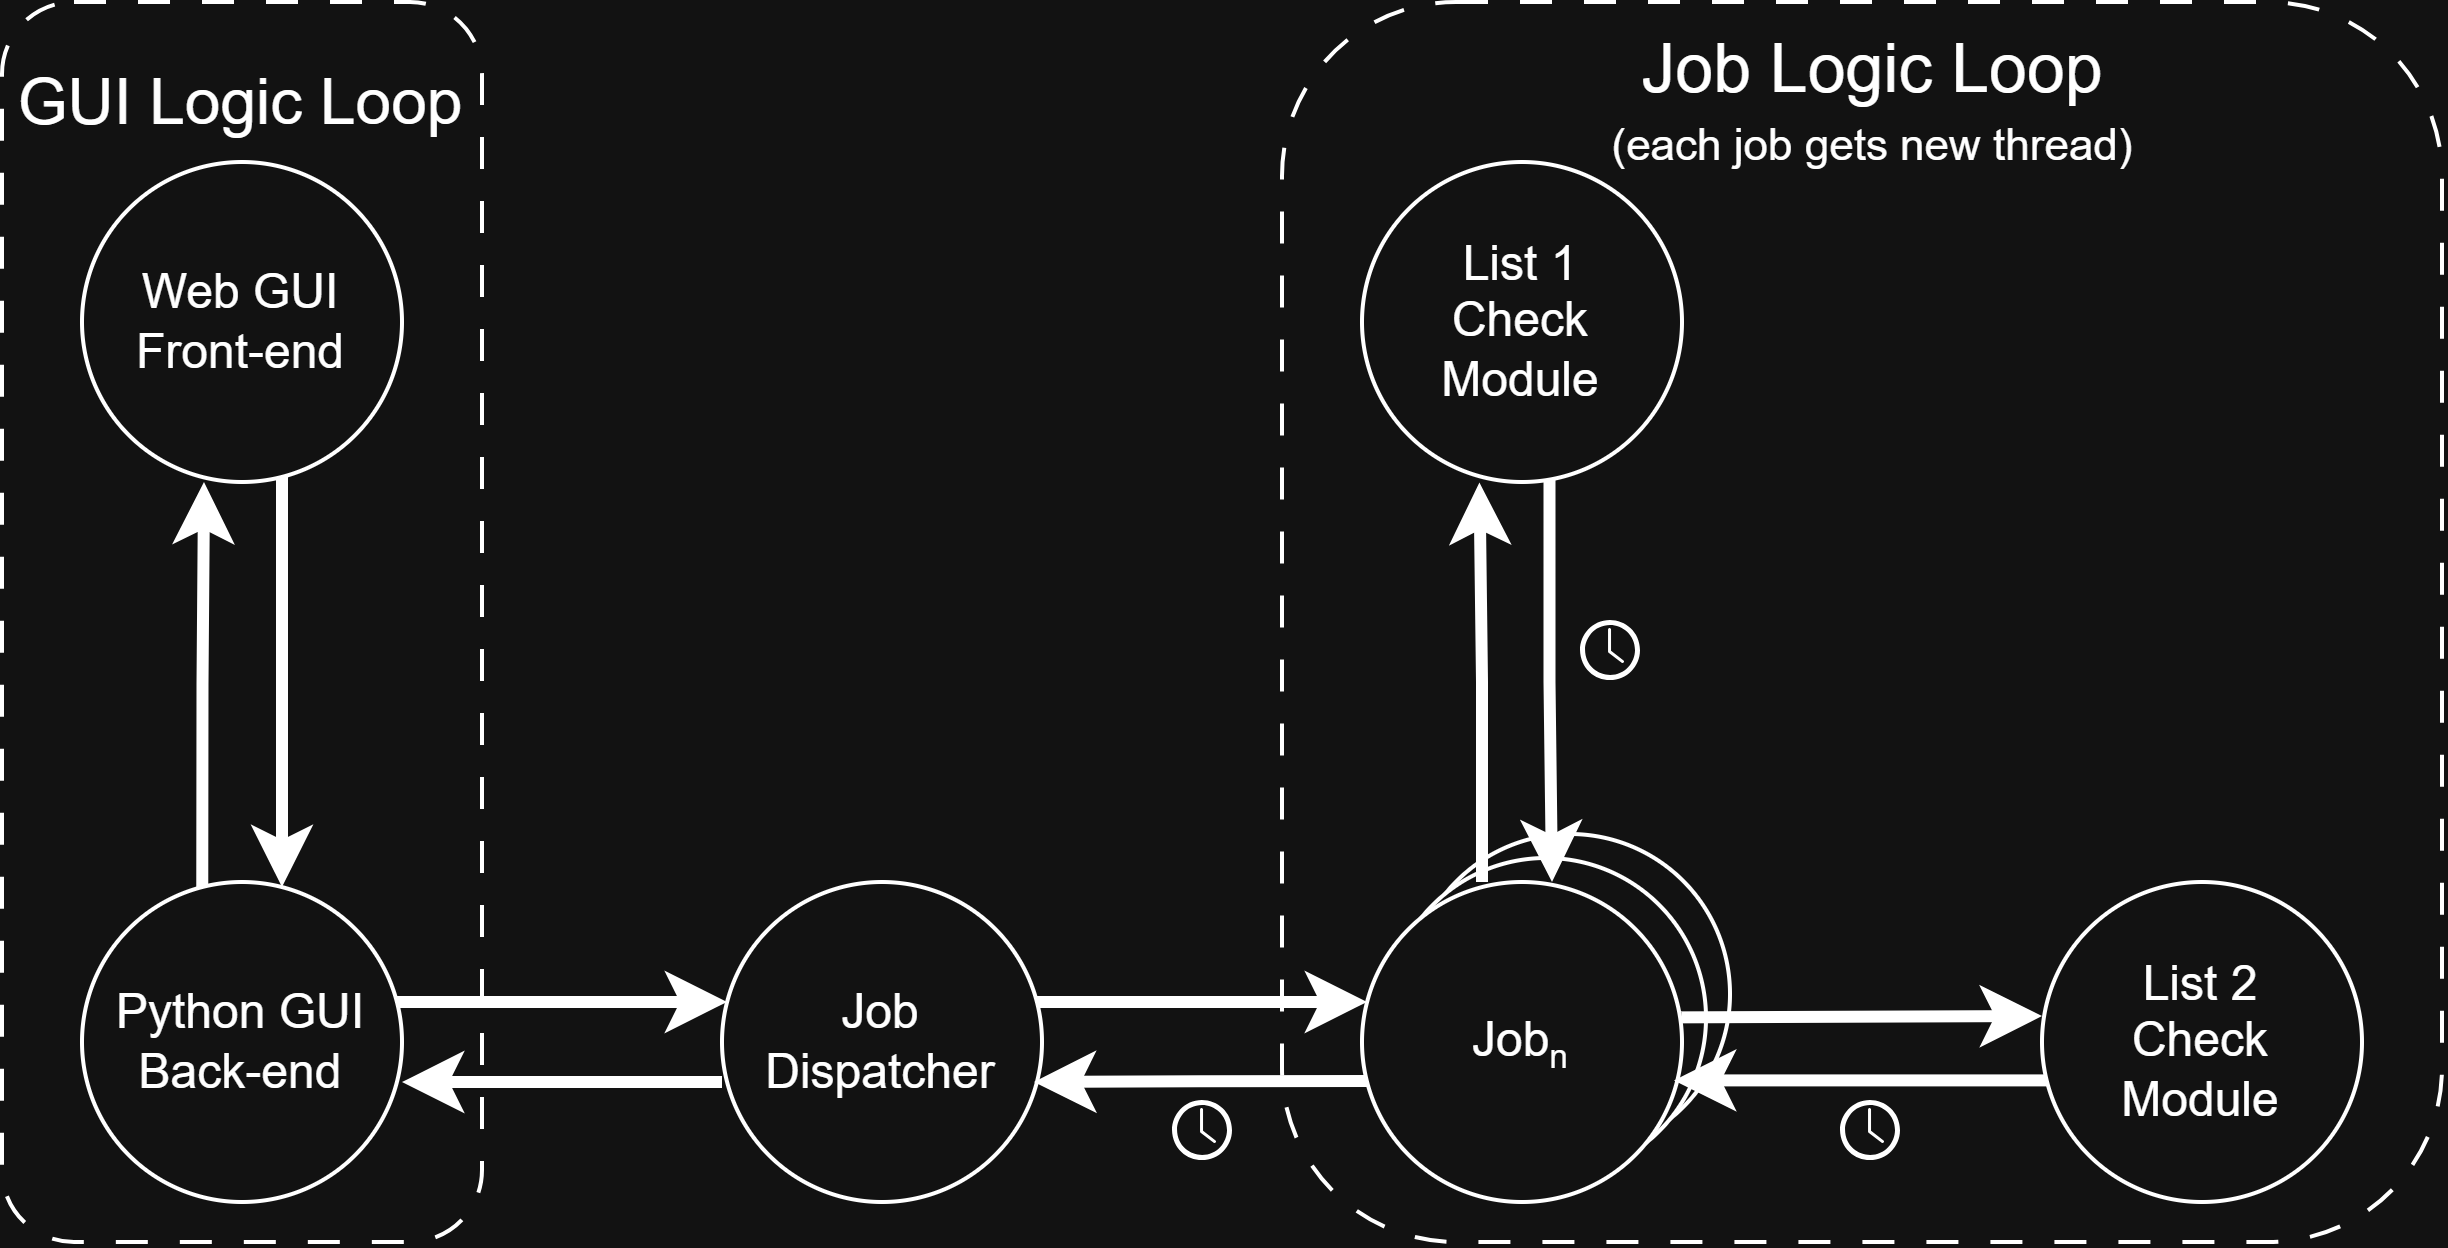

The diagram above was exported from draw.io. Its source (the exported page's mxGraphModel, read from the mxfile embedded in the PNG):
<mxGraphModel dx="514" dy="321" grid="1" gridSize="10" guides="1" tooltips="1" connect="1" arrows="1" fold="1" page="1" pageScale="1" pageWidth="850" pageHeight="1100" math="0" shadow="0">
  <root>
    <mxCell id="0" />
    <mxCell id="1" parent="0" />
    <mxCell id="C6OAfE-RqMQj5t7W1gak-15" parent="1" style="rounded=1;whiteSpace=wrap;html=1;roundedPerimeter=1;fillColor=none;dashed=1;dashPattern=8 8;" value="" vertex="1">
      <mxGeometry height="310" width="120" x="220" y="160" as="geometry" />
    </mxCell>
    <mxCell id="C6OAfE-RqMQj5t7W1gak-40" parent="1" style="rounded=1;whiteSpace=wrap;html=1;roundedPerimeter=1;dashed=1;dashPattern=8 8;" value="" vertex="1">
      <mxGeometry height="310" width="290" x="540" y="160" as="geometry" />
    </mxCell>
    <mxCell id="C6OAfE-RqMQj5t7W1gak-20" parent="1" style="ellipse;whiteSpace=wrap;html=1;shapeInside=1;aspect=fixed;" value="" vertex="1">
      <mxGeometry height="80" width="80" x="572" y="368" as="geometry" />
    </mxCell>
    <mxCell id="C6OAfE-RqMQj5t7W1gak-19" parent="1" style="ellipse;whiteSpace=wrap;html=1;shapeInside=1;aspect=fixed;" value="" vertex="1">
      <mxGeometry height="80" width="80" x="566" y="374" as="geometry" />
    </mxCell>
    <mxCell id="C6OAfE-RqMQj5t7W1gak-3" edge="1" parent="1" source="C6OAfE-RqMQj5t7W1gak-1" style="edgeStyle=orthogonalEdgeStyle;rounded=0;orthogonalLoop=1;jettySize=auto;html=1;defaultLabelBackgroundColor=page;strokeWidth=3;" target="C6OAfE-RqMQj5t7W1gak-2" value="">
      <mxGeometry relative="1" as="geometry">
        <Array as="points">
          <mxPoint x="290" y="360" />
          <mxPoint x="290" y="360" />
        </Array>
      </mxGeometry>
    </mxCell>
    <mxCell id="C6OAfE-RqMQj5t7W1gak-1" parent="1" style="ellipse;whiteSpace=wrap;html=1;shapeInside=1;aspect=fixed;" value="" vertex="1">
      <mxGeometry height="80" width="80" x="240" y="200" as="geometry" />
    </mxCell>
    <mxCell id="C6OAfE-RqMQj5t7W1gak-4" edge="1" parent="1" source="C6OAfE-RqMQj5t7W1gak-2" style="edgeStyle=orthogonalEdgeStyle;rounded=0;orthogonalLoop=1;jettySize=auto;html=1;exitX=0.376;exitY=0.042;exitDx=0;exitDy=0;entryX=0.5;entryY=1;entryDx=0;entryDy=0;defaultLabelBackgroundColor=page;strokeWidth=3;exitPerimeter=0;">
      <mxGeometry relative="1" x="-0.0021" as="geometry">
        <mxPoint x="270" y="520" as="sourcePoint" />
        <mxPoint x="270.5" y="280" as="targetPoint" />
      </mxGeometry>
    </mxCell>
    <mxCell id="C6OAfE-RqMQj5t7W1gak-9" edge="1" parent="1" source="C6OAfE-RqMQj5t7W1gak-2" style="edgeStyle=orthogonalEdgeStyle;rounded=0;orthogonalLoop=1;jettySize=auto;html=1;defaultLabelBackgroundColor=page;strokeWidth=3;" target="C6OAfE-RqMQj5t7W1gak-8" value="">
      <mxGeometry relative="1" as="geometry">
        <Array as="points">
          <mxPoint x="360" y="410" />
          <mxPoint x="360" y="410" />
        </Array>
      </mxGeometry>
    </mxCell>
    <mxCell id="C6OAfE-RqMQj5t7W1gak-2" parent="1" style="ellipse;whiteSpace=wrap;html=1;shapeInside=1;aspect=fixed;" value="" vertex="1">
      <mxGeometry height="80" width="80" x="240" y="380" as="geometry" />
    </mxCell>
    <mxCell id="C6OAfE-RqMQj5t7W1gak-6" parent="1" style="text;html=1;whiteSpace=wrap;strokeColor=none;fillColor=none;align=center;verticalAlign=middle;rounded=0;" value="Web GUI&lt;div&gt;Front-end&lt;/div&gt;" vertex="1">
      <mxGeometry height="30" width="60" x="250" y="225" as="geometry" />
    </mxCell>
    <mxCell id="C6OAfE-RqMQj5t7W1gak-7" parent="1" style="text;html=1;whiteSpace=wrap;strokeColor=none;fillColor=none;align=center;verticalAlign=middle;rounded=0;" value="Python GUI Back-end" vertex="1">
      <mxGeometry height="30" width="70" x="245" y="405" as="geometry" />
    </mxCell>
    <mxCell id="C6OAfE-RqMQj5t7W1gak-11" edge="1" parent="1" style="edgeStyle=orthogonalEdgeStyle;rounded=0;orthogonalLoop=1;jettySize=auto;html=1;entryX=1;entryY=0.5;entryDx=0;entryDy=0;defaultLabelBackgroundColor=page;strokeWidth=3;">
      <mxGeometry relative="1" as="geometry">
        <mxPoint x="400" y="430" as="sourcePoint" />
        <mxPoint x="320" y="430" as="targetPoint" />
      </mxGeometry>
    </mxCell>
    <mxCell id="C6OAfE-RqMQj5t7W1gak-18" edge="1" parent="1" source="C6OAfE-RqMQj5t7W1gak-8" style="edgeStyle=orthogonalEdgeStyle;rounded=0;orthogonalLoop=1;jettySize=auto;html=1;defaultLabelBackgroundColor=page;strokeWidth=3;" target="C6OAfE-RqMQj5t7W1gak-17" value="">
      <mxGeometry relative="1" as="geometry">
        <Array as="points">
          <mxPoint x="510" y="410" />
          <mxPoint x="510" y="410" />
        </Array>
      </mxGeometry>
    </mxCell>
    <mxCell id="C6OAfE-RqMQj5t7W1gak-8" parent="1" style="ellipse;whiteSpace=wrap;html=1;shapeInside=1;aspect=fixed;" value="" vertex="1">
      <mxGeometry height="80" width="80" x="400" y="380" as="geometry" />
    </mxCell>
    <mxCell id="C6OAfE-RqMQj5t7W1gak-12" parent="1" style="text;html=1;whiteSpace=wrap;strokeColor=none;fillColor=none;align=center;verticalAlign=middle;rounded=0;" value="Job Dispatcher" vertex="1">
      <mxGeometry height="30" width="60" x="410" y="405" as="geometry" />
    </mxCell>
    <mxCell id="C6OAfE-RqMQj5t7W1gak-16" parent="1" style="text;html=1;whiteSpace=wrap;strokeColor=none;fillColor=none;align=center;verticalAlign=middle;rounded=0;" value="&lt;font style=&quot;font-size: 16px;&quot;&gt;GUI Logic Loop&lt;/font&gt;" vertex="1">
      <mxGeometry height="30" width="120" x="220" y="170" as="geometry" />
    </mxCell>
    <mxCell id="C6OAfE-RqMQj5t7W1gak-22" edge="1" parent="1" source="C6OAfE-RqMQj5t7W1gak-17" style="edgeStyle=orthogonalEdgeStyle;rounded=0;orthogonalLoop=1;jettySize=auto;html=1;defaultLabelBackgroundColor=page;entryX=1;entryY=0.5;entryDx=0;entryDy=0;strokeWidth=3;exitX=0.019;exitY=0.622;exitDx=0;exitDy=0;exitPerimeter=0;" value="">
      <mxGeometry relative="1" x="0.0444" as="geometry">
        <mxPoint x="558" y="430" as="sourcePoint" />
        <mxPoint x="478" y="430" as="targetPoint" />
      </mxGeometry>
    </mxCell>
    <mxCell id="C6OAfE-RqMQj5t7W1gak-26" edge="1" parent="1" style="edgeStyle=orthogonalEdgeStyle;rounded=0;orthogonalLoop=1;jettySize=auto;html=1;defaultLabelBackgroundColor=page;strokeWidth=3;entryX=0.367;entryY=1.002;entryDx=0;entryDy=0;entryPerimeter=0;" target="C6OAfE-RqMQj5t7W1gak-23" value="">
      <mxGeometry relative="1" x="-0.2433" as="geometry">
        <mxPoint x="590" y="380" as="sourcePoint" />
        <mxPoint x="590" y="305" as="targetPoint" />
      </mxGeometry>
    </mxCell>
    <mxCell id="C6OAfE-RqMQj5t7W1gak-17" parent="1" style="ellipse;whiteSpace=wrap;html=1;shapeInside=1;aspect=fixed;" value="" vertex="1">
      <mxGeometry height="80" width="80" x="560" y="380" as="geometry" />
    </mxCell>
    <mxCell id="C6OAfE-RqMQj5t7W1gak-21" parent="1" style="text;html=1;whiteSpace=wrap;strokeColor=none;fillColor=none;align=center;verticalAlign=middle;rounded=0;" value="Job&lt;span style=&quot;font-size: 10px;&quot;&gt;&lt;sub&gt;n&lt;/sub&gt;&lt;/span&gt;" vertex="1">
      <mxGeometry height="30" width="60" x="570" y="405" as="geometry" />
    </mxCell>
    <mxCell id="C6OAfE-RqMQj5t7W1gak-31" edge="1" parent="1" source="C6OAfE-RqMQj5t7W1gak-23" style="edgeStyle=orthogonalEdgeStyle;rounded=0;orthogonalLoop=1;jettySize=auto;html=1;defaultLabelBackgroundColor=page;strokeWidth=3;exitX=0.586;exitY=0.993;exitDx=0;exitDy=0;exitPerimeter=0;" value="">
      <mxGeometry relative="1" x="0.0284" as="geometry">
        <mxPoint x="607.5" y="305" as="sourcePoint" />
        <mxPoint x="607.5" y="380" as="targetPoint" />
      </mxGeometry>
    </mxCell>
    <mxCell id="C6OAfE-RqMQj5t7W1gak-23" parent="1" style="ellipse;whiteSpace=wrap;html=1;shapeInside=1;aspect=fixed;" value="" vertex="1">
      <mxGeometry height="80" width="80" x="560" y="200" as="geometry" />
    </mxCell>
    <mxCell id="C6OAfE-RqMQj5t7W1gak-28" parent="1" style="sketch=0;pointerEvents=1;shadow=0;dashed=0;html=1;strokeColor=none;fillColor=light-dark(#505050, #ffffff);labelPosition=center;verticalLabelPosition=bottom;verticalAlign=top;outlineConnect=0;align=center;shape=mxgraph.office.concepts.clock;labelPerimeter=1;" value="" vertex="1">
      <mxGeometry height="15" width="15" x="513" y="435" as="geometry" />
    </mxCell>
    <mxCell id="C6OAfE-RqMQj5t7W1gak-32" parent="1" style="sketch=0;pointerEvents=1;shadow=0;dashed=0;html=1;strokeColor=none;fillColor=light-dark(#505050, #ffffff);labelPosition=center;verticalLabelPosition=bottom;verticalAlign=top;outlineConnect=0;align=center;shape=mxgraph.office.concepts.clock;labelPerimeter=1;" value="" vertex="1">
      <mxGeometry height="15" width="15" x="615" y="315" as="geometry" />
    </mxCell>
    <mxCell id="C6OAfE-RqMQj5t7W1gak-33" parent="1" style="text;html=1;whiteSpace=wrap;strokeColor=none;fillColor=none;align=center;verticalAlign=middle;rounded=0;" value="List 1&lt;div&gt;Check Module&lt;/div&gt;" vertex="1">
      <mxGeometry height="30" width="60" x="570" y="225" as="geometry" />
    </mxCell>
    <mxCell id="C6OAfE-RqMQj5t7W1gak-37" edge="1" parent="1" source="C6OAfE-RqMQj5t7W1gak-34" style="edgeStyle=orthogonalEdgeStyle;rounded=0;orthogonalLoop=1;jettySize=auto;html=1;defaultLabelBackgroundColor=page;entryX=0.975;entryY=0.62;entryDx=0;entryDy=0;strokeWidth=3;exitX=0.036;exitY=0.62;exitDx=0;exitDy=0;exitPerimeter=0;entryPerimeter=0;" target="C6OAfE-RqMQj5t7W1gak-17" value="">
      <mxGeometry relative="1" as="geometry">
        <mxPoint x="730" y="430" as="sourcePoint" />
        <mxPoint x="640" y="430" as="targetPoint" />
      </mxGeometry>
    </mxCell>
    <mxCell id="C6OAfE-RqMQj5t7W1gak-34" parent="1" style="ellipse;whiteSpace=wrap;html=1;shapeInside=1;aspect=fixed;" value="" vertex="1">
      <mxGeometry height="80" width="80" x="730" y="380" as="geometry" />
    </mxCell>
    <mxCell id="C6OAfE-RqMQj5t7W1gak-36" edge="1" parent="1" source="C6OAfE-RqMQj5t7W1gak-17" style="endArrow=classic;html=1;rounded=0;defaultLabelBackgroundColor=page;entryX=0;entryY=0.5;entryDx=0;entryDy=0;exitX=0.998;exitY=0.423;exitDx=0;exitDy=0;exitPerimeter=0;strokeWidth=3;" value="">
      <mxGeometry height="50" relative="1" width="50" as="geometry">
        <mxPoint x="640" y="413.5" as="sourcePoint" />
        <mxPoint x="730" y="413.5" as="targetPoint" />
      </mxGeometry>
    </mxCell>
    <mxCell id="C6OAfE-RqMQj5t7W1gak-38" parent="1" style="sketch=0;pointerEvents=1;shadow=0;dashed=0;html=1;strokeColor=none;fillColor=light-dark(#505050, #ffffff);labelPosition=center;verticalLabelPosition=bottom;verticalAlign=top;outlineConnect=0;align=center;shape=mxgraph.office.concepts.clock;labelPerimeter=1;" value="" vertex="1">
      <mxGeometry height="15" width="15" x="680" y="435" as="geometry" />
    </mxCell>
    <mxCell id="C6OAfE-RqMQj5t7W1gak-39" parent="1" style="text;html=1;whiteSpace=wrap;strokeColor=none;fillColor=none;align=center;verticalAlign=middle;rounded=0;" value="List 2&lt;div&gt;Check Module&lt;/div&gt;" vertex="1">
      <mxGeometry height="30" width="60" x="740" y="405" as="geometry" />
    </mxCell>
    <mxCell id="C6OAfE-RqMQj5t7W1gak-41" parent="1" style="text;html=1;whiteSpace=wrap;strokeColor=none;fillColor=none;align=center;verticalAlign=middle;rounded=0;" value="&lt;font style=&quot;font-size: 17px;&quot;&gt;Job Logic Loop&lt;/font&gt;&lt;div&gt;&lt;font style=&quot;font-size: 11px;&quot;&gt;(each job gets new thread)&lt;/font&gt;&lt;/div&gt;" vertex="1">
      <mxGeometry height="30" width="177.5" x="598.75" y="170" as="geometry" />
    </mxCell>
  </root>
</mxGraphModel>